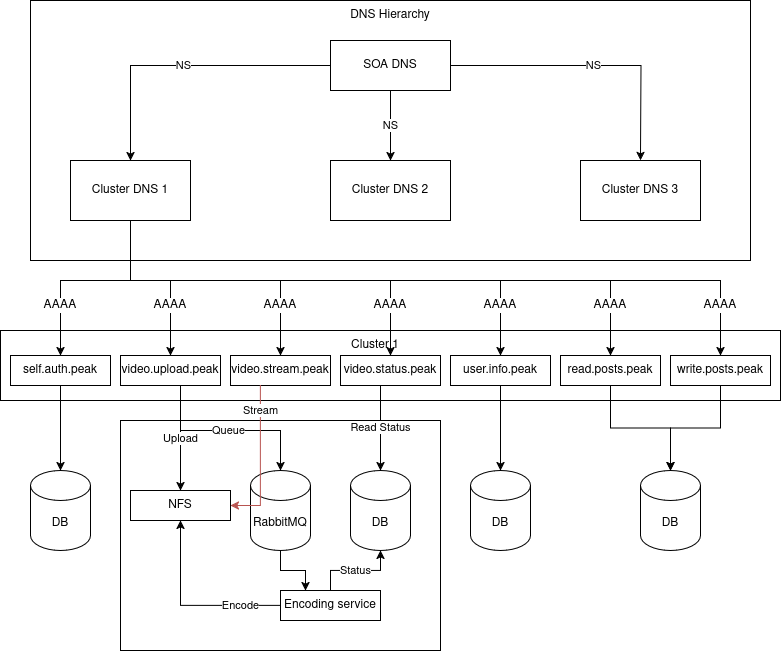

The diagram above was exported from draw.io. Its source (the exported page's mxGraphModel, read from the mxfile embedded in the PNG):
<mxGraphModel dx="940" dy="653" grid="1" gridSize="10" guides="1" tooltips="1" connect="1" arrows="1" fold="1" page="1" pageScale="1" pageWidth="850" pageHeight="1100" math="0" shadow="0">
  <root>
    <mxCell id="0" />
    <mxCell id="1" parent="0" />
    <mxCell id="6sbjRtHRiIGrVlkflog0-44" value="" style="rounded=0;whiteSpace=wrap;html=1;" vertex="1" parent="1">
      <mxGeometry x="170" y="460" width="320" height="230" as="geometry" />
    </mxCell>
    <mxCell id="6sbjRtHRiIGrVlkflog0-14" value="" style="rounded=0;whiteSpace=wrap;html=1;movable=0;resizable=0;rotatable=0;deletable=0;editable=0;locked=1;connectable=0;" vertex="1" parent="1">
      <mxGeometry x="50" y="370" width="780" height="70" as="geometry" />
    </mxCell>
    <mxCell id="6sbjRtHRiIGrVlkflog0-1" value="" style="rounded=0;whiteSpace=wrap;html=1;movable=0;resizable=0;rotatable=0;deletable=0;editable=0;locked=1;connectable=0;" vertex="1" parent="1">
      <mxGeometry x="80" y="40" width="720" height="260" as="geometry" />
    </mxCell>
    <mxCell id="6sbjRtHRiIGrVlkflog0-7" value="NS" style="edgeStyle=orthogonalEdgeStyle;rounded=0;orthogonalLoop=1;jettySize=auto;html=1;entryX=0.5;entryY=0;entryDx=0;entryDy=0;" edge="1" parent="1" source="6sbjRtHRiIGrVlkflog0-2" target="6sbjRtHRiIGrVlkflog0-3">
      <mxGeometry relative="1" as="geometry" />
    </mxCell>
    <mxCell id="6sbjRtHRiIGrVlkflog0-8" value="NS" style="edgeStyle=orthogonalEdgeStyle;rounded=0;orthogonalLoop=1;jettySize=auto;html=1;" edge="1" parent="1" source="6sbjRtHRiIGrVlkflog0-2" target="6sbjRtHRiIGrVlkflog0-4">
      <mxGeometry relative="1" as="geometry" />
    </mxCell>
    <mxCell id="6sbjRtHRiIGrVlkflog0-10" value="NS" style="edgeStyle=orthogonalEdgeStyle;rounded=0;orthogonalLoop=1;jettySize=auto;html=1;exitX=1;exitY=0.5;exitDx=0;exitDy=0;" edge="1" parent="1" source="6sbjRtHRiIGrVlkflog0-2">
      <mxGeometry relative="1" as="geometry">
        <mxPoint x="510" y="75" as="sourcePoint" />
        <mxPoint x="690" y="200" as="targetPoint" />
      </mxGeometry>
    </mxCell>
    <mxCell id="6sbjRtHRiIGrVlkflog0-2" value="SOA DNS" style="rounded=0;whiteSpace=wrap;html=1;" vertex="1" parent="1">
      <mxGeometry x="380" y="80" width="120" height="50" as="geometry" />
    </mxCell>
    <mxCell id="6sbjRtHRiIGrVlkflog0-23" value="" style="edgeStyle=orthogonalEdgeStyle;rounded=0;orthogonalLoop=1;jettySize=auto;html=1;" edge="1" parent="1" source="6sbjRtHRiIGrVlkflog0-3" target="6sbjRtHRiIGrVlkflog0-16">
      <mxGeometry relative="1" as="geometry">
        <Array as="points">
          <mxPoint x="180" y="320" />
          <mxPoint x="110" y="320" />
        </Array>
      </mxGeometry>
    </mxCell>
    <mxCell id="6sbjRtHRiIGrVlkflog0-24" style="edgeStyle=orthogonalEdgeStyle;rounded=0;orthogonalLoop=1;jettySize=auto;html=1;" edge="1" parent="1" source="6sbjRtHRiIGrVlkflog0-3" target="6sbjRtHRiIGrVlkflog0-17">
      <mxGeometry relative="1" as="geometry">
        <Array as="points">
          <mxPoint x="180" y="320" />
          <mxPoint x="220" y="320" />
        </Array>
      </mxGeometry>
    </mxCell>
    <mxCell id="6sbjRtHRiIGrVlkflog0-25" style="edgeStyle=orthogonalEdgeStyle;rounded=0;orthogonalLoop=1;jettySize=auto;html=1;" edge="1" parent="1" source="6sbjRtHRiIGrVlkflog0-3" target="6sbjRtHRiIGrVlkflog0-18">
      <mxGeometry relative="1" as="geometry">
        <Array as="points">
          <mxPoint x="180" y="320" />
          <mxPoint x="330" y="320" />
        </Array>
      </mxGeometry>
    </mxCell>
    <mxCell id="6sbjRtHRiIGrVlkflog0-31" style="edgeStyle=orthogonalEdgeStyle;rounded=0;orthogonalLoop=1;jettySize=auto;html=1;" edge="1" parent="1" source="6sbjRtHRiIGrVlkflog0-3" target="6sbjRtHRiIGrVlkflog0-19">
      <mxGeometry relative="1" as="geometry">
        <Array as="points">
          <mxPoint x="180" y="320" />
          <mxPoint x="440" y="320" />
        </Array>
      </mxGeometry>
    </mxCell>
    <mxCell id="6sbjRtHRiIGrVlkflog0-32" style="edgeStyle=orthogonalEdgeStyle;rounded=0;orthogonalLoop=1;jettySize=auto;html=1;" edge="1" parent="1" source="6sbjRtHRiIGrVlkflog0-3" target="6sbjRtHRiIGrVlkflog0-20">
      <mxGeometry relative="1" as="geometry">
        <Array as="points">
          <mxPoint x="180" y="320" />
          <mxPoint x="550" y="320" />
        </Array>
      </mxGeometry>
    </mxCell>
    <mxCell id="6sbjRtHRiIGrVlkflog0-33" style="edgeStyle=orthogonalEdgeStyle;rounded=0;orthogonalLoop=1;jettySize=auto;html=1;" edge="1" parent="1" source="6sbjRtHRiIGrVlkflog0-3" target="6sbjRtHRiIGrVlkflog0-21">
      <mxGeometry relative="1" as="geometry">
        <Array as="points">
          <mxPoint x="180" y="320" />
          <mxPoint x="660" y="320" />
        </Array>
      </mxGeometry>
    </mxCell>
    <mxCell id="6sbjRtHRiIGrVlkflog0-34" value="" style="edgeStyle=orthogonalEdgeStyle;rounded=0;orthogonalLoop=1;jettySize=auto;html=1;" edge="1" parent="1" source="6sbjRtHRiIGrVlkflog0-3" target="6sbjRtHRiIGrVlkflog0-22">
      <mxGeometry relative="1" as="geometry">
        <Array as="points">
          <mxPoint x="180" y="320" />
          <mxPoint x="770" y="320" />
        </Array>
      </mxGeometry>
    </mxCell>
    <mxCell id="6sbjRtHRiIGrVlkflog0-3" value="Cluster DNS 1" style="rounded=0;whiteSpace=wrap;html=1;" vertex="1" parent="1">
      <mxGeometry x="120" y="200" width="120" height="60" as="geometry" />
    </mxCell>
    <mxCell id="6sbjRtHRiIGrVlkflog0-4" value="&lt;div&gt;Cluster DNS 2&lt;/div&gt;" style="rounded=0;whiteSpace=wrap;html=1;" vertex="1" parent="1">
      <mxGeometry x="380" y="200" width="120" height="60" as="geometry" />
    </mxCell>
    <mxCell id="6sbjRtHRiIGrVlkflog0-5" value="&lt;div&gt;Cluster DNS 3&lt;/div&gt;" style="rounded=0;whiteSpace=wrap;html=1;" vertex="1" parent="1">
      <mxGeometry x="630" y="200" width="120" height="60" as="geometry" />
    </mxCell>
    <mxCell id="6sbjRtHRiIGrVlkflog0-11" value="DNS Hierarchy" style="text;html=1;align=center;verticalAlign=middle;whiteSpace=wrap;rounded=0;" vertex="1" parent="1">
      <mxGeometry x="385" y="40" width="110" height="30" as="geometry" />
    </mxCell>
    <mxCell id="6sbjRtHRiIGrVlkflog0-15" value="Cluster 1" style="text;html=1;align=center;verticalAlign=middle;whiteSpace=wrap;rounded=0;" vertex="1" parent="1">
      <mxGeometry x="365" y="370" width="120" height="30" as="geometry" />
    </mxCell>
    <mxCell id="6sbjRtHRiIGrVlkflog0-71" style="edgeStyle=orthogonalEdgeStyle;rounded=0;orthogonalLoop=1;jettySize=auto;html=1;" edge="1" parent="1" source="6sbjRtHRiIGrVlkflog0-16" target="6sbjRtHRiIGrVlkflog0-66">
      <mxGeometry relative="1" as="geometry" />
    </mxCell>
    <mxCell id="6sbjRtHRiIGrVlkflog0-16" value="self.auth.peak" style="rounded=0;whiteSpace=wrap;html=1;" vertex="1" parent="1">
      <mxGeometry x="60" y="395" width="100" height="30" as="geometry" />
    </mxCell>
    <mxCell id="6sbjRtHRiIGrVlkflog0-56" value="Upload" style="edgeStyle=orthogonalEdgeStyle;rounded=0;orthogonalLoop=1;jettySize=auto;html=1;" edge="1" parent="1" source="6sbjRtHRiIGrVlkflog0-17" target="6sbjRtHRiIGrVlkflog0-51">
      <mxGeometry relative="1" as="geometry">
        <Array as="points">
          <mxPoint x="230" y="450" />
          <mxPoint x="230" y="450" />
        </Array>
      </mxGeometry>
    </mxCell>
    <mxCell id="6sbjRtHRiIGrVlkflog0-57" value="Queue" style="edgeStyle=orthogonalEdgeStyle;rounded=0;orthogonalLoop=1;jettySize=auto;html=1;" edge="1" parent="1" source="6sbjRtHRiIGrVlkflog0-17" target="6sbjRtHRiIGrVlkflog0-48">
      <mxGeometry relative="1" as="geometry">
        <Array as="points">
          <mxPoint x="230" y="470" />
          <mxPoint x="330" y="470" />
        </Array>
      </mxGeometry>
    </mxCell>
    <mxCell id="6sbjRtHRiIGrVlkflog0-17" value="video.upload.peak" style="rounded=0;whiteSpace=wrap;html=1;" vertex="1" parent="1">
      <mxGeometry x="170" y="395" width="100" height="30" as="geometry" />
    </mxCell>
    <mxCell id="6sbjRtHRiIGrVlkflog0-18" value="video.stream.peak" style="rounded=0;whiteSpace=wrap;html=1;" vertex="1" parent="1">
      <mxGeometry x="280" y="395" width="100" height="30" as="geometry" />
    </mxCell>
    <mxCell id="6sbjRtHRiIGrVlkflog0-61" value="Read Status" style="edgeStyle=orthogonalEdgeStyle;rounded=0;orthogonalLoop=1;jettySize=auto;html=1;" edge="1" parent="1" source="6sbjRtHRiIGrVlkflog0-19" target="6sbjRtHRiIGrVlkflog0-52">
      <mxGeometry relative="1" as="geometry">
        <Array as="points">
          <mxPoint x="430" y="450" />
          <mxPoint x="430" y="450" />
        </Array>
      </mxGeometry>
    </mxCell>
    <mxCell id="6sbjRtHRiIGrVlkflog0-19" value="video.status.peak" style="rounded=0;whiteSpace=wrap;html=1;" vertex="1" parent="1">
      <mxGeometry x="390" y="395" width="100" height="30" as="geometry" />
    </mxCell>
    <mxCell id="6sbjRtHRiIGrVlkflog0-72" style="edgeStyle=orthogonalEdgeStyle;rounded=0;orthogonalLoop=1;jettySize=auto;html=1;" edge="1" parent="1" source="6sbjRtHRiIGrVlkflog0-20" target="6sbjRtHRiIGrVlkflog0-67">
      <mxGeometry relative="1" as="geometry" />
    </mxCell>
    <mxCell id="6sbjRtHRiIGrVlkflog0-20" value="user.info.peak" style="rounded=0;whiteSpace=wrap;html=1;" vertex="1" parent="1">
      <mxGeometry x="500" y="395" width="100" height="30" as="geometry" />
    </mxCell>
    <mxCell id="6sbjRtHRiIGrVlkflog0-21" value="read.posts.peak" style="rounded=0;whiteSpace=wrap;html=1;" vertex="1" parent="1">
      <mxGeometry x="610" y="395" width="100" height="30" as="geometry" />
    </mxCell>
    <mxCell id="6sbjRtHRiIGrVlkflog0-69" style="edgeStyle=orthogonalEdgeStyle;rounded=0;orthogonalLoop=1;jettySize=auto;html=1;" edge="1" parent="1" source="6sbjRtHRiIGrVlkflog0-22" target="6sbjRtHRiIGrVlkflog0-68">
      <mxGeometry relative="1" as="geometry" />
    </mxCell>
    <mxCell id="6sbjRtHRiIGrVlkflog0-22" value="write.posts.peak" style="rounded=0;whiteSpace=wrap;html=1;" vertex="1" parent="1">
      <mxGeometry x="720" y="395" width="100" height="30" as="geometry" />
    </mxCell>
    <mxCell id="6sbjRtHRiIGrVlkflog0-35" value="AAAA" style="text;html=1;align=center;verticalAlign=middle;whiteSpace=wrap;rounded=0;labelBackgroundColor=default;" vertex="1" parent="1">
      <mxGeometry x="80" y="330" width="60" height="30" as="geometry" />
    </mxCell>
    <mxCell id="6sbjRtHRiIGrVlkflog0-36" value="AAAA" style="text;html=1;align=center;verticalAlign=middle;whiteSpace=wrap;rounded=0;labelBackgroundColor=default;" vertex="1" parent="1">
      <mxGeometry x="190" y="330" width="60" height="30" as="geometry" />
    </mxCell>
    <mxCell id="6sbjRtHRiIGrVlkflog0-37" value="AAAA" style="text;html=1;align=center;verticalAlign=middle;whiteSpace=wrap;rounded=0;labelBackgroundColor=default;" vertex="1" parent="1">
      <mxGeometry x="300" y="330" width="60" height="30" as="geometry" />
    </mxCell>
    <mxCell id="6sbjRtHRiIGrVlkflog0-38" value="AAAA" style="text;html=1;align=center;verticalAlign=middle;whiteSpace=wrap;rounded=0;labelBackgroundColor=default;" vertex="1" parent="1">
      <mxGeometry x="410" y="330" width="60" height="30" as="geometry" />
    </mxCell>
    <mxCell id="6sbjRtHRiIGrVlkflog0-39" value="AAAA" style="text;html=1;align=center;verticalAlign=middle;whiteSpace=wrap;rounded=0;labelBackgroundColor=default;" vertex="1" parent="1">
      <mxGeometry x="630" y="330" width="60" height="30" as="geometry" />
    </mxCell>
    <mxCell id="6sbjRtHRiIGrVlkflog0-42" value="AAAA" style="text;html=1;align=center;verticalAlign=middle;whiteSpace=wrap;rounded=0;labelBackgroundColor=default;" vertex="1" parent="1">
      <mxGeometry x="520" y="330" width="60" height="30" as="geometry" />
    </mxCell>
    <mxCell id="6sbjRtHRiIGrVlkflog0-43" value="AAAA" style="text;html=1;align=center;verticalAlign=middle;whiteSpace=wrap;rounded=0;labelBackgroundColor=default;" vertex="1" parent="1">
      <mxGeometry x="740" y="330" width="60" height="30" as="geometry" />
    </mxCell>
    <mxCell id="6sbjRtHRiIGrVlkflog0-64" style="edgeStyle=orthogonalEdgeStyle;rounded=0;orthogonalLoop=1;jettySize=auto;html=1;entryX=0.25;entryY=0;entryDx=0;entryDy=0;" edge="1" parent="1" source="6sbjRtHRiIGrVlkflog0-48" target="6sbjRtHRiIGrVlkflog0-54">
      <mxGeometry relative="1" as="geometry" />
    </mxCell>
    <mxCell id="6sbjRtHRiIGrVlkflog0-48" value="RabbitMQ" style="shape=cylinder3;whiteSpace=wrap;html=1;boundedLbl=1;backgroundOutline=1;size=15;" vertex="1" parent="1">
      <mxGeometry x="300" y="510" width="60" height="80" as="geometry" />
    </mxCell>
    <mxCell id="6sbjRtHRiIGrVlkflog0-51" value="NFS" style="rounded=0;whiteSpace=wrap;html=1;" vertex="1" parent="1">
      <mxGeometry x="180" y="530" width="100" height="30" as="geometry" />
    </mxCell>
    <mxCell id="6sbjRtHRiIGrVlkflog0-52" value="DB" style="shape=cylinder3;whiteSpace=wrap;html=1;boundedLbl=1;backgroundOutline=1;size=15;" vertex="1" parent="1">
      <mxGeometry x="400" y="510" width="60" height="80" as="geometry" />
    </mxCell>
    <mxCell id="6sbjRtHRiIGrVlkflog0-59" value="Encode" style="edgeStyle=orthogonalEdgeStyle;rounded=0;orthogonalLoop=1;jettySize=auto;html=1;" edge="1" parent="1" source="6sbjRtHRiIGrVlkflog0-54" target="6sbjRtHRiIGrVlkflog0-51">
      <mxGeometry x="-0.5676" relative="1" as="geometry">
        <mxPoint as="offset" />
      </mxGeometry>
    </mxCell>
    <mxCell id="6sbjRtHRiIGrVlkflog0-60" value="Status" style="edgeStyle=orthogonalEdgeStyle;rounded=0;orthogonalLoop=1;jettySize=auto;html=1;" edge="1" parent="1" source="6sbjRtHRiIGrVlkflog0-54" target="6sbjRtHRiIGrVlkflog0-52">
      <mxGeometry relative="1" as="geometry" />
    </mxCell>
    <mxCell id="6sbjRtHRiIGrVlkflog0-54" value="Encoding service" style="rounded=0;whiteSpace=wrap;html=1;" vertex="1" parent="1">
      <mxGeometry x="330" y="630" width="100" height="30" as="geometry" />
    </mxCell>
    <mxCell id="6sbjRtHRiIGrVlkflog0-62" value="Stream" style="edgeStyle=orthogonalEdgeStyle;rounded=0;orthogonalLoop=1;jettySize=auto;html=1;entryX=1;entryY=0.5;entryDx=0;entryDy=0;fontColor=#000000;fillColor=#f8cecc;strokeColor=#b85450;" edge="1" parent="1" source="6sbjRtHRiIGrVlkflog0-18" target="6sbjRtHRiIGrVlkflog0-51">
      <mxGeometry x="-0.6667" relative="1" as="geometry">
        <Array as="points">
          <mxPoint x="310" y="545" />
        </Array>
        <mxPoint as="offset" />
      </mxGeometry>
    </mxCell>
    <mxCell id="6sbjRtHRiIGrVlkflog0-65" value="&amp;nbsp;" style="text;whiteSpace=wrap;html=1;" vertex="1" parent="1">
      <mxGeometry x="240" y="40" width="40" height="40" as="geometry" />
    </mxCell>
    <mxCell id="6sbjRtHRiIGrVlkflog0-66" value="DB" style="shape=cylinder3;whiteSpace=wrap;html=1;boundedLbl=1;backgroundOutline=1;size=15;" vertex="1" parent="1">
      <mxGeometry x="80" y="510" width="60" height="80" as="geometry" />
    </mxCell>
    <mxCell id="6sbjRtHRiIGrVlkflog0-67" value="DB" style="shape=cylinder3;whiteSpace=wrap;html=1;boundedLbl=1;backgroundOutline=1;size=15;" vertex="1" parent="1">
      <mxGeometry x="520" y="510" width="60" height="80" as="geometry" />
    </mxCell>
    <mxCell id="6sbjRtHRiIGrVlkflog0-68" value="DB" style="shape=cylinder3;whiteSpace=wrap;html=1;boundedLbl=1;backgroundOutline=1;size=15;" vertex="1" parent="1">
      <mxGeometry x="690" y="510" width="60" height="80" as="geometry" />
    </mxCell>
    <mxCell id="6sbjRtHRiIGrVlkflog0-70" style="edgeStyle=orthogonalEdgeStyle;rounded=0;orthogonalLoop=1;jettySize=auto;html=1;entryX=0.5;entryY=0;entryDx=0;entryDy=0;entryPerimeter=0;" edge="1" parent="1" source="6sbjRtHRiIGrVlkflog0-21" target="6sbjRtHRiIGrVlkflog0-68">
      <mxGeometry relative="1" as="geometry" />
    </mxCell>
  </root>
</mxGraphModel>